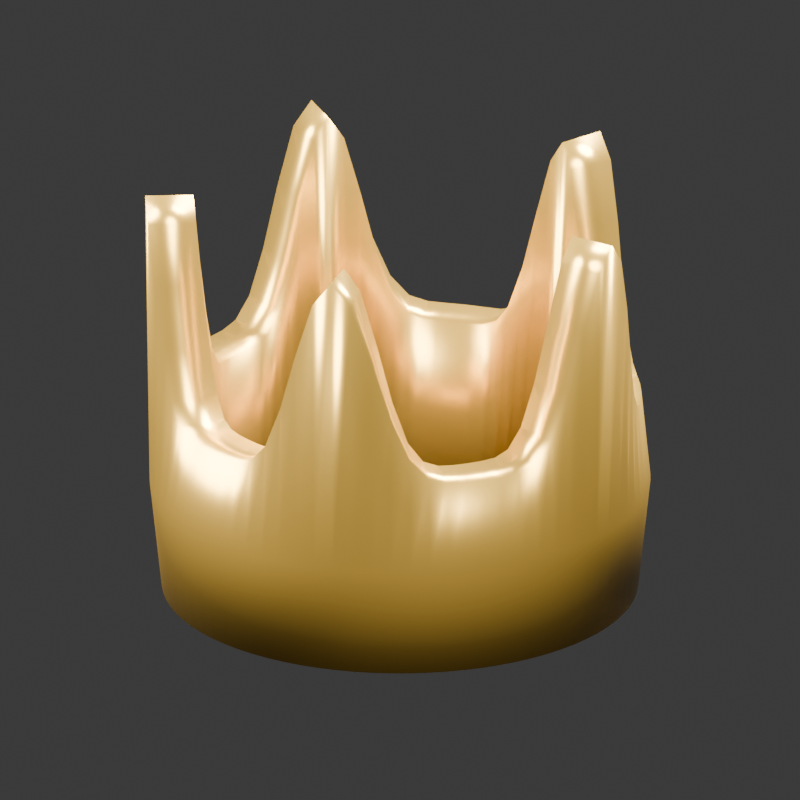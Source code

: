 # Source: crown-topper.blend  (saved by Blender 5.2.45; exported with 4.5.12 LTS)
import bpy
from mathutils import Matrix  # noqa: F401  (used for matrix-valued properties, if any)

bpy.ops.wm.read_factory_settings(use_empty=True)
scene = bpy.context.scene
scene.name = 'Scene'

# ---- collections
col_collection = bpy.data.collections.new('Collection'); scene.collection.children.link(col_collection)

# ---- materials (node trees are filled in below, after node groups)
mat_gold = bpy.data.materials.new('Gold')

# ---- material node trees
mat_gold.use_nodes = True; mat_gold.node_tree.nodes.clear()
_N = mat_gold.node_tree.nodes; _L = mat_gold.node_tree.links
n0 = _N.new('ShaderNodeBsdfPrincipled'); n0.name = 'Principled BSDF'; n0.location = (-200, 100)
n0.inputs[0].default_value = (0.82, 0.49, 0.075, 1.0)
n0.inputs[1].default_value = 0.78
n0.inputs[2].default_value = 0.29
n0.inputs[10].default_value = 0.005
n1 = _N.new('ShaderNodeOutputMaterial'); n1.name = 'Material Output'; n1.location = (200, 100)
_L.new(n0.outputs[0], n1.inputs[0])
n1.is_active_output = True

# ---- world
world_world = bpy.data.worlds.new('World'); scene.world = world_world
world_world.use_nodes = True; world_world.node_tree.nodes.clear()
_N = world_world.node_tree.nodes; _L = world_world.node_tree.links
n0 = _N.new('ShaderNodeOutputWorld'); n0.name = 'World Output'; n0.location = (200, 100)
n1 = _N.new('ShaderNodeBackground'); n1.name = 'Background'; n1.location = (-200, 100)
n1.inputs[0].default_value = (0.05088, 0.05088, 0.05088, 1.0)
_L.new(n1.outputs[0], n0.inputs[0])
n0.is_active_output = True
world_world.color = (0.16, 0.16, 0.16)
world_world.sun_shadow_jitter_overblur = 0.0

# ---- cameras
cam_previewcamera = bpy.data.cameras.new('PreviewCamera')
cam_previewcamera.type = 'ORTHO'
cam_previewcamera.ortho_scale = 0.53

# ---- lights
light_key = bpy.data.lights.new('Key', 'AREA')
light_key.energy = 180.0
light_key.shape = 'DISK'
light_key.size = 1.5
light_fill = bpy.data.lights.new('Fill', 'AREA')
light_fill.energy = 110.0
light_fill.shape = 'DISK'
light_fill.size = 1.1
light_rim = bpy.data.lights.new('Rim', 'AREA')
light_rim.energy = 220.0
light_rim.shape = 'DISK'
light_rim.size = 1.1

# ---- meshes
me_crowntoppermesh = bpy.data.meshes.new('CrownTopperMesh')
me_crowntoppermesh.from_pydata([(0.158, 0.0, 0.0), (0.1575, 0.0124, 0.0), (0.1561, 0.02472, 0.0), (0.1536, 0.03688, 0.0), (0.1503, 0.04882, 0.0), (0.146, 0.06046, 0.0), (0.1408, 0.07173, 0.0), (0.1347, 0.08255, 0.0), (0.1278, 0.09287, 0.0), (0.1201, 0.1026, 0.0), (0.1117, 0.1117, 0.0), (0.1026, 0.1201, 0.0), (0.09287, 0.1278, 0.0), (0.08255, 0.1347, 0.0), (0.07173, 0.1408, 0.0), (0.06046, 0.146, 0.0), (0.04882, 0.1503, 0.0), (0.03688, 0.1536, 0.0), (0.02472, 0.1561, 0.0), (0.0124, 0.1575, 0.0), (9.675e-18, 0.158, 0.0), (-0.0124, 0.1575, 0.0), (-0.02472, 0.1561, 0.0), (-0.03688, 0.1536, 0.0), (-0.04882, 0.1503, 0.0), (-0.06046, 0.146, 0.0), (-0.07173, 0.1408, 0.0), (-0.08255, 0.1347, 0.0), (-0.09287, 0.1278, 0.0), (-0.1026, 0.1201, 0.0), (-0.1117, 0.1117, 0.0), (-0.1201, 0.1026, 0.0), (-0.1278, 0.09287, 0.0), (-0.1347, 0.08255, 0.0), (-0.1408, 0.07173, 0.0), (-0.146, 0.06046, 0.0), (-0.1503, 0.04882, 0.0), (-0.1536, 0.03688, 0.0), (-0.1561, 0.02472, 0.0), (-0.1575, 0.0124, 0.0), (-0.158, 1.935e-17, 0.0), (-0.1575, -0.0124, 0.0), (-0.1561, -0.02472, 0.0), (-0.1536, -0.03688, 0.0), (-0.1503, -0.04882, 0.0), (-0.146, -0.06046, 0.0), (-0.1408, -0.07173, 0.0), (-0.1347, -0.08255, 0.0), (-0.1278, -0.09287, 0.0), (-0.1201, -0.1026, 0.0), (-0.1117, -0.1117, 0.0), (-0.1026, -0.1201, 0.0), (-0.09287, -0.1278, 0.0), (-0.08255, -0.1347, 0.0), (-0.07173, -0.1408, 0.0), (-0.06046, -0.146, 0.0), (-0.04882, -0.1503, 0.0), (-0.03688, -0.1536, 0.0), (-0.02472, -0.1561, 0.0), (-0.0124, -0.1575, 0.0), (-2.902e-17, -0.158, 0.0), (0.0124, -0.1575, 0.0), (0.02472, -0.1561, 0.0), (0.03688, -0.1536, 0.0), (0.04882, -0.1503, 0.0), (0.06046, -0.146, 0.0), (0.07173, -0.1408, 0.0), (0.08255, -0.1347, 0.0), (0.09287, -0.1278, 0.0), (0.1026, -0.1201, 0.0), (0.1117, -0.1117, 0.0), (0.1201, -0.1026, 0.0), (0.1278, -0.09287, 0.0), (0.1347, -0.08255, 0.0), (0.1408, -0.07173, 0.0), (0.146, -0.06046, 0.0), (0.1503, -0.04882, 0.0), (0.1536, -0.03688, 0.0), (0.1561, -0.02472, 0.0), (0.1575, -0.0124, 0.0), (0.166, 0.0, 0.075), (0.1655, 0.01302, 0.075), (0.164, 0.02597, 0.075), (0.1614, 0.03875, 0.075), (0.1579, 0.0513, 0.075), (0.1534, 0.06353, 0.075), (0.1479, 0.07536, 0.075), (0.1415, 0.08673, 0.075), (0.1343, 0.09757, 0.075), (0.1262, 0.1078, 0.075), (0.1174, 0.1174, 0.075), (0.1078, 0.1262, 0.075), (0.09757, 0.1343, 0.075), (0.08673, 0.1415, 0.075), (0.07536, 0.1479, 0.075), (0.06353, 0.1534, 0.075), (0.0513, 0.1579, 0.075), (0.03875, 0.1614, 0.075), (0.02597, 0.164, 0.075), (0.01302, 0.1655, 0.075), (1.016e-17, 0.166, 0.075), (-0.01302, 0.1655, 0.075), (-0.02597, 0.164, 0.075), (-0.03875, 0.1614, 0.075), (-0.0513, 0.1579, 0.075), (-0.06353, 0.1534, 0.075), (-0.07536, 0.1479, 0.075), (-0.08673, 0.1415, 0.075), (-0.09757, 0.1343, 0.075), (-0.1078, 0.1262, 0.075), (-0.1174, 0.1174, 0.075), (-0.1262, 0.1078, 0.075), (-0.1343, 0.09757, 0.075), (-0.1415, 0.08673, 0.075), (-0.1479, 0.07536, 0.075), (-0.1534, 0.06353, 0.075), (-0.1579, 0.0513, 0.075), (-0.1614, 0.03875, 0.075), (-0.164, 0.02597, 0.075), (-0.1655, 0.01302, 0.075), (-0.166, 2.033e-17, 0.075), (-0.1655, -0.01302, 0.075), (-0.164, -0.02597, 0.075), (-0.1614, -0.03875, 0.075), (-0.1579, -0.0513, 0.075), (-0.1534, -0.06353, 0.075), (-0.1479, -0.07536, 0.075), (-0.1415, -0.08673, 0.075), (-0.1343, -0.09757, 0.075), (-0.1262, -0.1078, 0.075), (-0.1174, -0.1174, 0.075), (-0.1078, -0.1262, 0.075), (-0.09757, -0.1343, 0.075), (-0.08673, -0.1415, 0.075), (-0.07536, -0.1479, 0.075), (-0.06353, -0.1534, 0.075), (-0.0513, -0.1579, 0.075), (-0.03875, -0.1614, 0.075), (-0.02597, -0.164, 0.075), (-0.01302, -0.1655, 0.075), (-3.049e-17, -0.166, 0.075), (0.01302, -0.1655, 0.075), (0.02597, -0.164, 0.075), (0.03875, -0.1614, 0.075), (0.0513, -0.1579, 0.075), (0.06353, -0.1534, 0.075), (0.07536, -0.1479, 0.075), (0.08673, -0.1415, 0.075), (0.09757, -0.1343, 0.075), (0.1078, -0.1262, 0.075), (0.1174, -0.1174, 0.075), (0.1262, -0.1078, 0.075), (0.1343, -0.09757, 0.075), (0.1415, -0.08673, 0.075), (0.1479, -0.07536, 0.075), (0.1534, -0.06353, 0.075), (0.1579, -0.0513, 0.075), (0.1614, -0.03875, 0.075), (0.164, -0.02597, 0.075), (0.1655, -0.01302, 0.075), (0.169, 0.0, 0.28), (0.1675, 0.01318, 0.2641), (0.1636, 0.02591, 0.2252), (0.1585, 0.03805, 0.1829), (0.1532, 0.04979, 0.1531), (0.1481, 0.06133, 0.1393), (0.1426, 0.07265, 0.1355), (0.1364, 0.0836, 0.135), (0.1294, 0.09405, 0.135), (0.1217, 0.1039, 0.135), (0.1132, 0.1132, 0.1355), (0.1041, 0.1219, 0.1393), (0.09471, 0.1304, 0.1531), (0.08515, 0.139, 0.1829), (0.07518, 0.1475, 0.2252), (0.0643, 0.1552, 0.2641), (0.05222, 0.1607, 0.28), (0.03922, 0.1634, 0.2641), (0.02591, 0.1636, 0.2252), (0.01279, 0.1625, 0.1829), (9.866e-18, 0.1611, 0.1531), (-0.01257, 0.1598, 0.1393), (-0.02503, 0.1581, 0.1355), (-0.03735, 0.1556, 0.135), (-0.04944, 0.1522, 0.135), (-0.06123, 0.1478, 0.135), (-0.07265, 0.1426, 0.1355), (-0.08374, 0.1366, 0.1393), (-0.09471, 0.1304, 0.1531), (-0.1058, 0.1239, 0.1829), (-0.1171, 0.1171, 0.2252), (-0.1278, 0.1091, 0.2641), (-0.1367, 0.09934, 0.28), (-0.1433, 0.08779, 0.2641), (-0.1475, 0.07518, 0.2252), (-0.1506, 0.06237, 0.1829), (-0.1532, 0.04979, 0.1531), (-0.1558, 0.03741, 0.1393), (-0.1581, 0.02503, 0.1355), (-0.1595, 0.01255, 0.135), (-0.16, 1.959e-17, 0.135), (-0.1595, -0.01255, 0.135), (-0.1581, -0.02503, 0.1355), (-0.1558, -0.03741, 0.1393), (-0.1532, -0.04979, 0.1531), (-0.1506, -0.06237, 0.1829), (-0.1475, -0.07518, 0.2252), (-0.1433, -0.08779, 0.2641), (-0.1367, -0.09934, 0.28), (-0.1278, -0.1091, 0.2641), (-0.1171, -0.1171, 0.2252), (-0.1058, -0.1239, 0.1829), (-0.09471, -0.1304, 0.1531), (-0.08374, -0.1366, 0.1393), (-0.07265, -0.1426, 0.1355), (-0.06123, -0.1478, 0.135), (-0.04944, -0.1522, 0.135), (-0.03735, -0.1556, 0.135), (-0.02503, -0.1581, 0.1355), (-0.01257, -0.1598, 0.1393), (-2.96e-17, -0.1611, 0.1531), (0.01279, -0.1625, 0.1829), (0.02591, -0.1636, 0.2252), (0.03922, -0.1634, 0.2641), (0.05222, -0.1607, 0.28), (0.0643, -0.1552, 0.2641), (0.07518, -0.1475, 0.2252), (0.08515, -0.139, 0.1829), (0.09471, -0.1304, 0.1531), (0.1041, -0.1219, 0.1393), (0.1132, -0.1132, 0.1355), (0.1217, -0.1039, 0.135), (0.1294, -0.09405, 0.135), (0.1364, -0.0836, 0.135), (0.1426, -0.07265, 0.1355), (0.1481, -0.06133, 0.1393), (0.1532, -0.04979, 0.1531), (0.1585, -0.03805, 0.1829), (0.1636, -0.02591, 0.2252), (0.1675, -0.01318, 0.2641), (0.137, 0.0, 0.28), (0.1356, 0.01067, 0.2641), (0.132, 0.0209, 0.2252), (0.1274, 0.03058, 0.1829), (0.1228, 0.0399, 0.1531), (0.1185, 0.04908, 0.1393), (0.1141, 0.05812, 0.1355), (0.1091, 0.06688, 0.135), (0.1036, 0.07524, 0.135), (0.09733, 0.08313, 0.135), (0.09053, 0.09053, 0.1355), (0.0833, 0.09753, 0.1393), (0.0759, 0.1045, 0.1531), (0.06843, 0.1117, 0.1829), (0.06065, 0.119, 0.2252), (0.05205, 0.1257, 0.2641), (0.04234, 0.1303, 0.28), (0.03175, 0.1323, 0.2641), (0.0209, 0.132, 0.2252), (0.01028, 0.1306, 0.1829), (7.907e-18, 0.1291, 0.1531), (-0.01006, 0.1279, 0.1393), (-0.02003, 0.1265, 0.1355), (-0.02988, 0.1245, 0.135), (-0.03955, 0.1217, 0.135), (-0.04898, 0.1183, 0.135), (-0.05812, 0.1141, 0.1355), (-0.06702, 0.1094, 0.1393), (-0.0759, 0.1045, 0.1531), (-0.08506, 0.09959, 0.1829), (-0.09447, 0.09447, 0.2252), (-0.1034, 0.08833, 0.2641), (-0.1108, 0.08053, 0.28), (-0.116, 0.07107, 0.2641), (-0.119, 0.06065, 0.2252), (-0.121, 0.05012, 0.1829), (-0.1228, 0.0399, 0.1531), (-0.1247, 0.02994, 0.1393), (-0.1265, 0.02003, 0.1355), (-0.1276, 0.01004, 0.135), (-0.128, 1.568e-17, 0.135), (-0.1276, -0.01004, 0.135), (-0.1265, -0.02003, 0.1355), (-0.1247, -0.02994, 0.1393), (-0.1228, -0.0399, 0.1531), (-0.121, -0.05012, 0.1829), (-0.119, -0.06065, 0.2252), (-0.116, -0.07107, 0.2641), (-0.1108, -0.08053, 0.28), (-0.1034, -0.08833, 0.2641), (-0.09447, -0.09447, 0.2252), (-0.08506, -0.09959, 0.1829), (-0.0759, -0.1045, 0.1531), (-0.06702, -0.1094, 0.1393), (-0.05812, -0.1141, 0.1355), (-0.04898, -0.1183, 0.135), (-0.03955, -0.1217, 0.135), (-0.02988, -0.1245, 0.135), (-0.02003, -0.1265, 0.1355), (-0.01006, -0.1279, 0.1393), (-2.372e-17, -0.1291, 0.1531), (0.01028, -0.1306, 0.1829), (0.0209, -0.132, 0.2252), (0.03175, -0.1323, 0.2641), (0.04234, -0.1303, 0.28), (0.05205, -0.1257, 0.2641), (0.06065, -0.119, 0.2252), (0.06843, -0.1117, 0.1829), (0.0759, -0.1045, 0.1531), (0.0833, -0.09753, 0.1393), (0.09053, -0.09053, 0.1355), (0.09733, -0.08313, 0.135), (0.1036, -0.07524, 0.135), (0.1091, -0.06688, 0.135), (0.1141, -0.05812, 0.1355), (0.1185, -0.04908, 0.1393), (0.1228, -0.0399, 0.1531), (0.1274, -0.03058, 0.1829), (0.132, -0.0209, 0.2252), (0.1356, -0.01067, 0.2641), (0.126, 0.0, 0.0), (0.1256, 0.009886, 0.0), (0.1244, 0.01971, 0.0), (0.1225, 0.02941, 0.0), (0.1198, 0.03894, 0.0), (0.1164, 0.04822, 0.0), (0.1123, 0.0572, 0.0), (0.1074, 0.06583, 0.0), (0.1019, 0.07406, 0.0), (0.09581, 0.08183, 0.0), (0.0891, 0.0891, 0.0), (0.08183, 0.09581, 0.0), (0.07406, 0.1019, 0.0), (0.06583, 0.1074, 0.0), (0.0572, 0.1123, 0.0), (0.04822, 0.1164, 0.0), (0.03894, 0.1198, 0.0), (0.02941, 0.1225, 0.0), (0.01971, 0.1244, 0.0), (0.009886, 0.1256, 0.0), (7.715e-18, 0.126, 0.0), (-0.009886, 0.1256, 0.0), (-0.01971, 0.1244, 0.0), (-0.02941, 0.1225, 0.0), (-0.03894, 0.1198, 0.0), (-0.04822, 0.1164, 0.0), (-0.0572, 0.1123, 0.0), (-0.06583, 0.1074, 0.0), (-0.07406, 0.1019, 0.0), (-0.08183, 0.09581, 0.0), (-0.0891, 0.0891, 0.0), (-0.09581, 0.08183, 0.0), (-0.1019, 0.07406, 0.0), (-0.1074, 0.06583, 0.0), (-0.1123, 0.0572, 0.0), (-0.1164, 0.04822, 0.0), (-0.1198, 0.03894, 0.0), (-0.1225, 0.02941, 0.0), (-0.1244, 0.01971, 0.0), (-0.1256, 0.009886, 0.0), (-0.126, 1.543e-17, 0.0), (-0.1256, -0.009886, 0.0), (-0.1244, -0.01971, 0.0), (-0.1225, -0.02941, 0.0), (-0.1198, -0.03894, 0.0), (-0.1164, -0.04822, 0.0), (-0.1123, -0.0572, 0.0), (-0.1074, -0.06583, 0.0), (-0.1019, -0.07406, 0.0), (-0.09581, -0.08183, 0.0), (-0.0891, -0.0891, 0.0), (-0.08183, -0.09581, 0.0), (-0.07406, -0.1019, 0.0), (-0.06583, -0.1074, 0.0), (-0.0572, -0.1123, 0.0), (-0.04822, -0.1164, 0.0), (-0.03894, -0.1198, 0.0), (-0.02941, -0.1225, 0.0), (-0.01971, -0.1244, 0.0), (-0.009886, -0.1256, 0.0), (-2.315e-17, -0.126, 0.0), (0.009886, -0.1256, 0.0), (0.01971, -0.1244, 0.0), (0.02941, -0.1225, 0.0), (0.03894, -0.1198, 0.0), (0.04822, -0.1164, 0.0), (0.0572, -0.1123, 0.0), (0.06583, -0.1074, 0.0), (0.07406, -0.1019, 0.0), (0.08183, -0.09581, 0.0), (0.0891, -0.0891, 0.0), (0.09581, -0.08183, 0.0), (0.1019, -0.07406, 0.0), (0.1074, -0.06583, 0.0), (0.1123, -0.0572, 0.0), (0.1164, -0.04822, 0.0), (0.1198, -0.03894, 0.0), (0.1225, -0.02941, 0.0), (0.1244, -0.01971, 0.0), (0.1256, -0.009886, 0.0)], [], [(0, 1, 81, 80), (1, 2, 82, 81), (2, 3, 83, 82), (3, 4, 84, 83), (4, 5, 85, 84), (5, 6, 86, 85), (6, 7, 87, 86), (7, 8, 88, 87), (8, 9, 89, 88), (9, 10, 90, 89), (10, 11, 91, 90), (11, 12, 92, 91), (12, 13, 93, 92), (13, 14, 94, 93), (14, 15, 95, 94), (15, 16, 96, 95), (16, 17, 97, 96), (17, 18, 98, 97), (18, 19, 99, 98), (19, 20, 100, 99), (20, 21, 101, 100), (21, 22, 102, 101), (22, 23, 103, 102), (23, 24, 104, 103), (24, 25, 105, 104), (25, 26, 106, 105), (26, 27, 107, 106), (27, 28, 108, 107), (28, 29, 109, 108), (29, 30, 110, 109), (30, 31, 111, 110), (31, 32, 112, 111), (32, 33, 113, 112), (33, 34, 114, 113), (34, 35, 115, 114), (35, 36, 116, 115), (36, 37, 117, 116), (37, 38, 118, 117), (38, 39, 119, 118), (39, 40, 120, 119), (40, 41, 121, 120), (41, 42, 122, 121), (42, 43, 123, 122), (43, 44, 124, 123), (44, 45, 125, 124), (45, 46, 126, 125), (46, 47, 127, 126), (47, 48, 128, 127), (48, 49, 129, 128), (49, 50, 130, 129), (50, 51, 131, 130), (51, 52, 132, 131), (52, 53, 133, 132), (53, 54, 134, 133), (54, 55, 135, 134), (55, 56, 136, 135), (56, 57, 137, 136), (57, 58, 138, 137), (58, 59, 139, 138), (59, 60, 140, 139), (60, 61, 141, 140), (61, 62, 142, 141), (62, 63, 143, 142), (63, 64, 144, 143), (64, 65, 145, 144), (65, 66, 146, 145), (66, 67, 147, 146), (67, 68, 148, 147), (68, 69, 149, 148), (69, 70, 150, 149), (70, 71, 151, 150), (71, 72, 152, 151), (72, 73, 153, 152), (73, 74, 154, 153), (74, 75, 155, 154), (75, 76, 156, 155), (76, 77, 157, 156), (77, 78, 158, 157), (78, 79, 159, 158), (79, 0, 80, 159), (80, 81, 161, 160), (81, 82, 162, 161), (82, 83, 163, 162), (83, 84, 164, 163), (84, 85, 165, 164), (85, 86, 166, 165), (86, 87, 167, 166), (87, 88, 168, 167), (88, 89, 169, 168), (89, 90, 170, 169), (90, 91, 171, 170), (91, 92, 172, 171), (92, 93, 173, 172), (93, 94, 174, 173), (94, 95, 175, 174), (95, 96, 176, 175), (96, 97, 177, 176), (97, 98, 178, 177), (98, 99, 179, 178), (99, 100, 180, 179), (100, 101, 181, 180), (101, 102, 182, 181), (102, 103, 183, 182), (103, 104, 184, 183), (104, 105, 185, 184), (105, 106, 186, 185), (106, 107, 187, 186), (107, 108, 188, 187), (108, 109, 189, 188), (109, 110, 190, 189), (110, 111, 191, 190), (111, 112, 192, 191), (112, 113, 193, 192), (113, 114, 194, 193), (114, 115, 195, 194), (115, 116, 196, 195), (116, 117, 197, 196), (117, 118, 198, 197), (118, 119, 199, 198), (119, 120, 200, 199), (120, 121, 201, 200), (121, 122, 202, 201), (122, 123, 203, 202), (123, 124, 204, 203), (124, 125, 205, 204), (125, 126, 206, 205), (126, 127, 207, 206), (127, 128, 208, 207), (128, 129, 209, 208), (129, 130, 210, 209), (130, 131, 211, 210), (131, 132, 212, 211), (132, 133, 213, 212), (133, 134, 214, 213), (134, 135, 215, 214), (135, 136, 216, 215), (136, 137, 217, 216), (137, 138, 218, 217), (138, 139, 219, 218), (139, 140, 220, 219), (140, 141, 221, 220), (141, 142, 222, 221), (142, 143, 223, 222), (143, 144, 224, 223), (144, 145, 225, 224), (145, 146, 226, 225), (146, 147, 227, 226), (147, 148, 228, 227), (148, 149, 229, 228), (149, 150, 230, 229), (150, 151, 231, 230), (151, 152, 232, 231), (152, 153, 233, 232), (153, 154, 234, 233), (154, 155, 235, 234), (155, 156, 236, 235), (156, 157, 237, 236), (157, 158, 238, 237), (158, 159, 239, 238), (159, 80, 160, 239), (160, 161, 241, 240), (161, 162, 242, 241), (162, 163, 243, 242), (163, 164, 244, 243), (164, 165, 245, 244), (165, 166, 246, 245), (166, 167, 247, 246), (167, 168, 248, 247), (168, 169, 249, 248), (169, 170, 250, 249), (170, 171, 251, 250), (171, 172, 252, 251), (172, 173, 253, 252), (173, 174, 254, 253), (174, 175, 255, 254), (175, 176, 256, 255), (176, 177, 257, 256), (177, 178, 258, 257), (178, 179, 259, 258), (179, 180, 260, 259), (180, 181, 261, 260), (181, 182, 262, 261), (182, 183, 263, 262), (183, 184, 264, 263), (184, 185, 265, 264), (185, 186, 266, 265), (186, 187, 267, 266), (187, 188, 268, 267), (188, 189, 269, 268), (189, 190, 270, 269), (190, 191, 271, 270), (191, 192, 272, 271), (192, 193, 273, 272), (193, 194, 274, 273), (194, 195, 275, 274), (195, 196, 276, 275), (196, 197, 277, 276), (197, 198, 278, 277), (198, 199, 279, 278), (199, 200, 280, 279), (200, 201, 281, 280), (201, 202, 282, 281), (202, 203, 283, 282), (203, 204, 284, 283), (204, 205, 285, 284), (205, 206, 286, 285), (206, 207, 287, 286), (207, 208, 288, 287), (208, 209, 289, 288), (209, 210, 290, 289), (210, 211, 291, 290), (211, 212, 292, 291), (212, 213, 293, 292), (213, 214, 294, 293), (214, 215, 295, 294), (215, 216, 296, 295), (216, 217, 297, 296), (217, 218, 298, 297), (218, 219, 299, 298), (219, 220, 300, 299), (220, 221, 301, 300), (221, 222, 302, 301), (222, 223, 303, 302), (223, 224, 304, 303), (224, 225, 305, 304), (225, 226, 306, 305), (226, 227, 307, 306), (227, 228, 308, 307), (228, 229, 309, 308), (229, 230, 310, 309), (230, 231, 311, 310), (231, 232, 312, 311), (232, 233, 313, 312), (233, 234, 314, 313), (234, 235, 315, 314), (235, 236, 316, 315), (236, 237, 317, 316), (237, 238, 318, 317), (238, 239, 319, 318), (239, 160, 240, 319), (240, 241, 321, 320), (241, 242, 322, 321), (242, 243, 323, 322), (243, 244, 324, 323), (244, 245, 325, 324), (245, 246, 326, 325), (246, 247, 327, 326), (247, 248, 328, 327), (248, 249, 329, 328), (249, 250, 330, 329), (250, 251, 331, 330), (251, 252, 332, 331), (252, 253, 333, 332), (253, 254, 334, 333), (254, 255, 335, 334), (255, 256, 336, 335), (256, 257, 337, 336), (257, 258, 338, 337), (258, 259, 339, 338), (259, 260, 340, 339), (260, 261, 341, 340), (261, 262, 342, 341), (262, 263, 343, 342), (263, 264, 344, 343), (264, 265, 345, 344), (265, 266, 346, 345), (266, 267, 347, 346), (267, 268, 348, 347), (268, 269, 349, 348), (269, 270, 350, 349), (270, 271, 351, 350), (271, 272, 352, 351), (272, 273, 353, 352), (273, 274, 354, 353), (274, 275, 355, 354), (275, 276, 356, 355), (276, 277, 357, 356), (277, 278, 358, 357), (278, 279, 359, 358), (279, 280, 360, 359), (280, 281, 361, 360), (281, 282, 362, 361), (282, 283, 363, 362), (283, 284, 364, 363), (284, 285, 365, 364), (285, 286, 366, 365), (286, 287, 367, 366), (287, 288, 368, 367), (288, 289, 369, 368), (289, 290, 370, 369), (290, 291, 371, 370), (291, 292, 372, 371), (292, 293, 373, 372), (293, 294, 374, 373), (294, 295, 375, 374), (295, 296, 376, 375), (296, 297, 377, 376), (297, 298, 378, 377), (298, 299, 379, 378), (299, 300, 380, 379), (300, 301, 381, 380), (301, 302, 382, 381), (302, 303, 383, 382), (303, 304, 384, 383), (304, 305, 385, 384), (305, 306, 386, 385), (306, 307, 387, 386), (307, 308, 388, 387), (308, 309, 389, 388), (309, 310, 390, 389), (310, 311, 391, 390), (311, 312, 392, 391), (312, 313, 393, 392), (313, 314, 394, 393), (314, 315, 395, 394), (315, 316, 396, 395), (316, 317, 397, 396), (317, 318, 398, 397), (318, 319, 399, 398), (319, 240, 320, 399), (320, 321, 1, 0), (321, 322, 2, 1), (322, 323, 3, 2), (323, 324, 4, 3), (324, 325, 5, 4), (325, 326, 6, 5), (326, 327, 7, 6), (327, 328, 8, 7), (328, 329, 9, 8), (329, 330, 10, 9), (330, 331, 11, 10), (331, 332, 12, 11), (332, 333, 13, 12), (333, 334, 14, 13), (334, 335, 15, 14), (335, 336, 16, 15), (336, 337, 17, 16), (337, 338, 18, 17), (338, 339, 19, 18), (339, 340, 20, 19), (340, 341, 21, 20), (341, 342, 22, 21), (342, 343, 23, 22), (343, 344, 24, 23), (344, 345, 25, 24), (345, 346, 26, 25), (346, 347, 27, 26), (347, 348, 28, 27), (348, 349, 29, 28), (349, 350, 30, 29), (350, 351, 31, 30), (351, 352, 32, 31), (352, 353, 33, 32), (353, 354, 34, 33), (354, 355, 35, 34), (355, 356, 36, 35), (356, 357, 37, 36), (357, 358, 38, 37), (358, 359, 39, 38), (359, 360, 40, 39), (360, 361, 41, 40), (361, 362, 42, 41), (362, 363, 43, 42), (363, 364, 44, 43), (364, 365, 45, 44), (365, 366, 46, 45), (366, 367, 47, 46), (367, 368, 48, 47), (368, 369, 49, 48), (369, 370, 50, 49), (370, 371, 51, 50), (371, 372, 52, 51), (372, 373, 53, 52), (373, 374, 54, 53), (374, 375, 55, 54), (375, 376, 56, 55), (376, 377, 57, 56), (377, 378, 58, 57), (378, 379, 59, 58), (379, 380, 60, 59), (380, 381, 61, 60), (381, 382, 62, 61), (382, 383, 63, 62), (383, 384, 64, 63), (384, 385, 65, 64), (385, 386, 66, 65), (386, 387, 67, 66), (387, 388, 68, 67), (388, 389, 69, 68), (389, 390, 70, 69), (390, 391, 71, 70), (391, 392, 72, 71), (392, 393, 73, 72), (393, 394, 74, 73), (394, 395, 75, 74), (395, 396, 76, 75), (396, 397, 77, 76), (397, 398, 78, 77), (398, 399, 79, 78), (399, 320, 0, 79)])
me_crowntoppermesh.polygons.foreach_set('use_smooth', [True] * 400)
me_crowntoppermesh.materials.append(mat_gold)
me_crowntoppermesh.update()

# ---- objects
ob_crown_topper = bpy.data.objects.new('Crown_Topper', me_crowntoppermesh)
ob_key = bpy.data.objects.new('Key', light_key)
ob_fill = bpy.data.objects.new('Fill', light_fill)
ob_rim = bpy.data.objects.new('Rim', light_rim)
ob_previewcamera = bpy.data.objects.new('PreviewCamera', cam_previewcamera)

# ---- transforms, parenting, visibility, modifiers, constraints
ob_crown_topper.location = (0.0, 0.0, 0.0)
ob_key.location = (1.1, -1.3, 1.8)
ob_key.rotation_euler = (0.7922, -1.183e-08, 0.7023)
ob_fill.location = (-1.2, -0.6, 1.0)
ob_fill.rotation_euler = (0.9903, 7.732e-08, -1.107)
ob_rim.location = (0.2, 1.0, 1.4)
ob_rim.rotation_euler = (0.6727, -4.56e-08, 2.944)
ob_previewcamera.location = (0.6, -0.9, 0.58)
ob_previewcamera.rotation_euler = (1.177, -5.01e-08, 0.588)

# ---- collection membership
col_collection.objects.link(ob_crown_topper)
col_collection.objects.link(ob_key)
col_collection.objects.link(ob_fill)
col_collection.objects.link(ob_rim)
col_collection.objects.link(ob_previewcamera)

# ---- scene / render settings (as saved in the file)
scene.camera = ob_previewcamera
scene.frame_start = 1; scene.frame_end = 250; scene.frame_set(1)
scene.render.engine = 'CYCLES'
scene.render.resolution_x = 768
scene.render.resolution_y = 768
scene.render.film_transparent = True
scene.render.bake_bias = 0.0
scene.render.bake_samples = 0
scene.render.compositor_device = 'GPU'
scene.cycles.samples = 48
scene.eevee.use_volume_custom_range = False
scene.eevee.fast_gi_thickness_near = 0.1
scene.eevee.fast_gi_thickness_far = 0.0
scene.eevee.ray_tracing_options.screen_trace_thickness = 0.1
bpy.context.view_layer.update()
